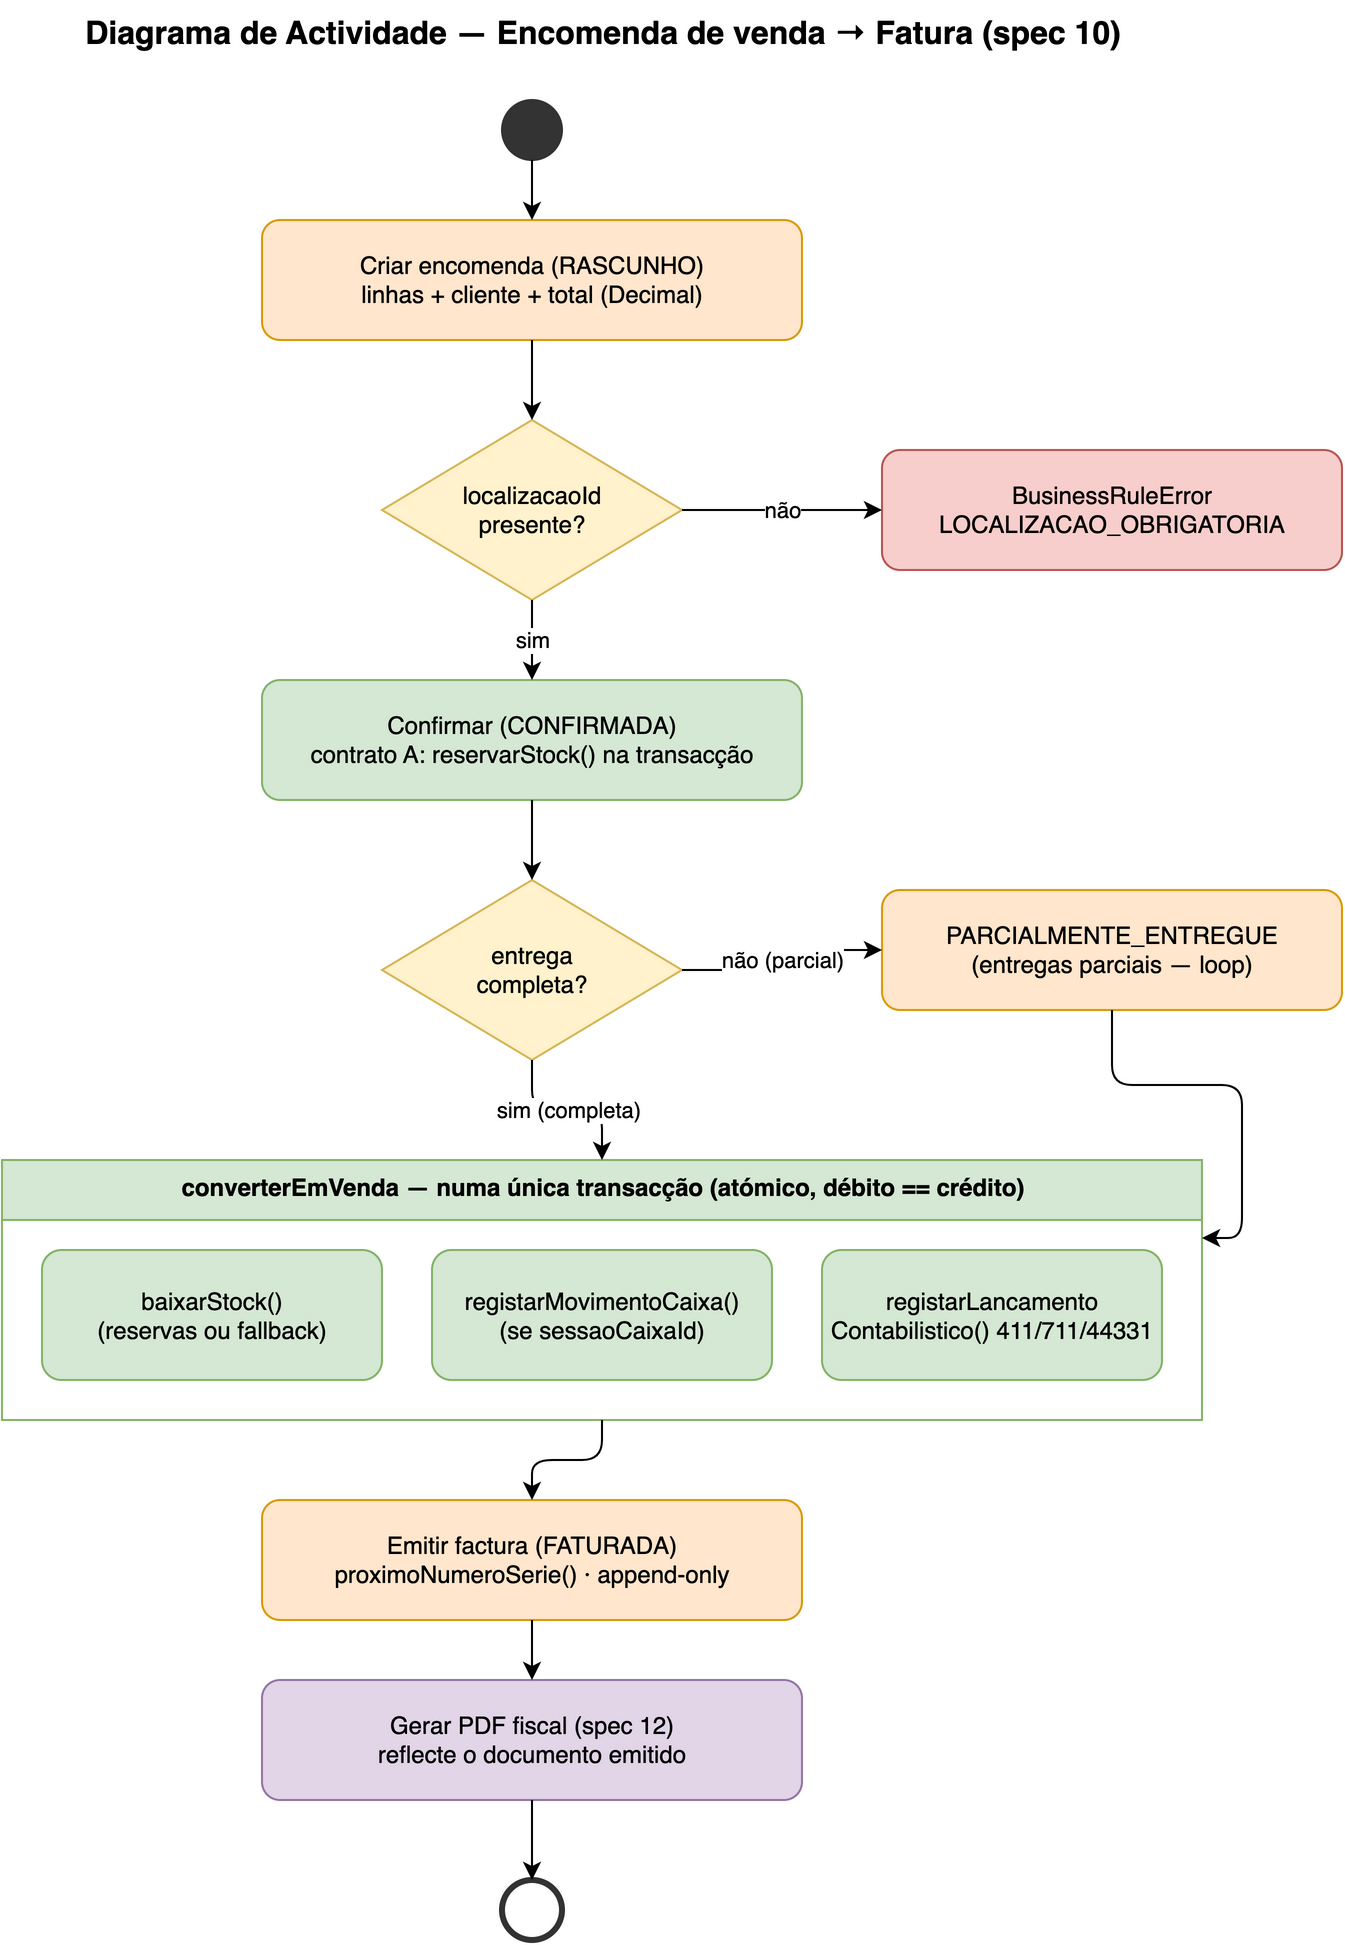

The diagram above was exported from draw.io. Its source (the exported page's mxGraphModel, read from the mxfile embedded in the PNG):
<mxGraphModel dx="1200" dy="800" grid="1" gridSize="10" guides="1" tooltips="1" connect="1" arrows="1" fold="1" page="1" pageScale="1" pageWidth="1000" pageHeight="1400" math="0" shadow="0">
  <root>
    <mxCell id="0" />
    <mxCell id="1" parent="0" />
    <mxCell id="title" value="Diagrama de Actividade — Encomenda de venda → Fatura (spec 10)" style="text;html=1;align=center;fontSize=16;fontStyle=1;" vertex="1" parent="1">
      <mxGeometry x="220" y="20" width="560" height="30" as="geometry" />
    </mxCell>
    <mxCell id="start" value="" style="ellipse;whiteSpace=wrap;html=1;fillColor=#333333;strokeColor=#333333;" vertex="1" parent="1">
      <mxGeometry x="450" y="70" width="30" height="30" as="geometry" />
    </mxCell>
    <mxCell id="a1" value="Criar encomenda (RASCUNHO)&#10;linhas + cliente + total (Decimal)" style="rounded=1;whiteSpace=wrap;html=1;fillColor=#ffe6cc;strokeColor=#d79b00;" vertex="1" parent="1">
      <mxGeometry x="330" y="130" width="270" height="60" as="geometry" />
    </mxCell>
    <mxCell id="d1" value="localizacaoId&#10;presente?" style="rhombus;whiteSpace=wrap;html=1;fillColor=#fff2cc;strokeColor=#d6b656;" vertex="1" parent="1">
      <mxGeometry x="390" y="230" width="150" height="90" as="geometry" />
    </mxCell>
    <mxCell id="err1" value="BusinessRuleError&#10;LOCALIZACAO_OBRIGATORIA" style="rounded=1;whiteSpace=wrap;html=1;fillColor=#f8cecc;strokeColor=#b85450;" vertex="1" parent="1">
      <mxGeometry x="640" y="245" width="230" height="60" as="geometry" />
    </mxCell>
    <mxCell id="a2" value="Confirmar (CONFIRMADA)&#10;contrato A: reservarStock() na transacção" style="rounded=1;whiteSpace=wrap;html=1;fillColor=#d5e8d4;strokeColor=#82b366;" vertex="1" parent="1">
      <mxGeometry x="330" y="360" width="270" height="60" as="geometry" />
    </mxCell>
    <mxCell id="d2" value="entrega&#10;completa?" style="rhombus;whiteSpace=wrap;html=1;fillColor=#fff2cc;strokeColor=#d6b656;" vertex="1" parent="1">
      <mxGeometry x="390" y="460" width="150" height="90" as="geometry" />
    </mxCell>
    <mxCell id="a2b" value="PARCIALMENTE_ENTREGUE&#10;(entregas parciais — loop)" style="rounded=1;whiteSpace=wrap;html=1;fillColor=#ffe6cc;strokeColor=#d79b00;" vertex="1" parent="1">
      <mxGeometry x="640" y="465" width="230" height="60" as="geometry" />
    </mxCell>
    <mxCell id="txbox" value="converterEmVenda — numa única transacção (atómico, débito == crédito)" style="swimlane;startSize=30;html=1;fillColor=#d5e8d4;strokeColor=#82b366;fontStyle=1;verticalAlign=top;" vertex="1" parent="1">
      <mxGeometry x="200" y="600" width="600" height="130" as="geometry" />
    </mxCell>
    <mxCell id="a3a" value="baixarStock()&#10;(reservas ou fallback)" style="rounded=1;whiteSpace=wrap;html=1;fillColor=#d5e8d4;strokeColor=#82b366;" vertex="1" parent="txbox">
      <mxGeometry x="20" y="45" width="170" height="65" as="geometry" />
    </mxCell>
    <mxCell id="a3b" value="registarMovimentoCaixa()&#10;(se sessaoCaixaId)" style="rounded=1;whiteSpace=wrap;html=1;fillColor=#d5e8d4;strokeColor=#82b366;" vertex="1" parent="txbox">
      <mxGeometry x="215" y="45" width="170" height="65" as="geometry" />
    </mxCell>
    <mxCell id="a3c" value="registarLancamento&#10;Contabilistico() 411/711/44331" style="rounded=1;whiteSpace=wrap;html=1;fillColor=#d5e8d4;strokeColor=#82b366;" vertex="1" parent="txbox">
      <mxGeometry x="410" y="45" width="170" height="65" as="geometry" />
    </mxCell>
    <mxCell id="a4" value="Emitir factura (FATURADA)&#10;proximoNumeroSerie() · append-only" style="rounded=1;whiteSpace=wrap;html=1;fillColor=#ffe6cc;strokeColor=#d79b00;" vertex="1" parent="1">
      <mxGeometry x="330" y="770" width="270" height="60" as="geometry" />
    </mxCell>
    <mxCell id="a5" value="Gerar PDF fiscal (spec 12)&#10;reflecte o documento emitido" style="rounded=1;whiteSpace=wrap;html=1;fillColor=#e1d5e7;strokeColor=#9673a6;" vertex="1" parent="1">
      <mxGeometry x="330" y="860" width="270" height="60" as="geometry" />
    </mxCell>
    <mxCell id="end" value="" style="ellipse;whiteSpace=wrap;html=1;fillColor=#ffffff;strokeColor=#333333;strokeWidth=3;" vertex="1" parent="1">
      <mxGeometry x="450" y="960" width="30" height="30" as="geometry" />
    </mxCell>
    <mxCell id="t0" style="edgeStyle=orthogonalEdgeStyle;rounded=1;orthogonalLoop=1;jettySize=auto;html=1;" edge="1" parent="1" source="start" target="a1">
      <mxGeometry relative="1" as="geometry" />
    </mxCell>
    <mxCell id="t1" style="edgeStyle=orthogonalEdgeStyle;rounded=1;orthogonalLoop=1;jettySize=auto;html=1;" edge="1" parent="1" source="a1" target="d1">
      <mxGeometry relative="1" as="geometry" />
    </mxCell>
    <mxCell id="t2" value="não" style="edgeStyle=orthogonalEdgeStyle;rounded=1;orthogonalLoop=1;jettySize=auto;html=1;" edge="1" parent="1" source="d1" target="err1">
      <mxGeometry relative="1" as="geometry" />
    </mxCell>
    <mxCell id="t3" value="sim" style="edgeStyle=orthogonalEdgeStyle;rounded=1;orthogonalLoop=1;jettySize=auto;html=1;" edge="1" parent="1" source="d1" target="a2">
      <mxGeometry relative="1" as="geometry" />
    </mxCell>
    <mxCell id="t4" style="edgeStyle=orthogonalEdgeStyle;rounded=1;orthogonalLoop=1;jettySize=auto;html=1;" edge="1" parent="1" source="a2" target="d2">
      <mxGeometry relative="1" as="geometry" />
    </mxCell>
    <mxCell id="t5" value="não (parcial)" style="edgeStyle=orthogonalEdgeStyle;rounded=1;orthogonalLoop=1;jettySize=auto;html=1;" edge="1" parent="1" source="d2" target="a2b">
      <mxGeometry relative="1" as="geometry" />
    </mxCell>
    <mxCell id="t5b" value="" style="edgeStyle=orthogonalEdgeStyle;rounded=1;orthogonalLoop=1;jettySize=auto;html=1;exitX=0.5;exitY=1;exitDx=0;exitDy=0;entryX=1;entryY=0.3;entryDx=0;entryDy=0;" edge="1" parent="1" source="a2b" target="txbox">
      <mxGeometry relative="1" as="geometry" />
    </mxCell>
    <mxCell id="t6" value="sim (completa)" style="edgeStyle=orthogonalEdgeStyle;rounded=1;orthogonalLoop=1;jettySize=auto;html=1;" edge="1" parent="1" source="d2" target="txbox">
      <mxGeometry relative="1" as="geometry" />
    </mxCell>
    <mxCell id="t13" style="edgeStyle=orthogonalEdgeStyle;rounded=1;orthogonalLoop=1;jettySize=auto;html=1;" edge="1" parent="1" source="txbox" target="a4">
      <mxGeometry relative="1" as="geometry" />
    </mxCell>
    <mxCell id="t14" style="edgeStyle=orthogonalEdgeStyle;rounded=1;orthogonalLoop=1;jettySize=auto;html=1;" edge="1" parent="1" source="a4" target="a5">
      <mxGeometry relative="1" as="geometry" />
    </mxCell>
    <mxCell id="t15" style="edgeStyle=orthogonalEdgeStyle;rounded=1;orthogonalLoop=1;jettySize=auto;html=1;" edge="1" parent="1" source="a5" target="end">
      <mxGeometry relative="1" as="geometry" />
    </mxCell>
  </root>
</mxGraphModel>